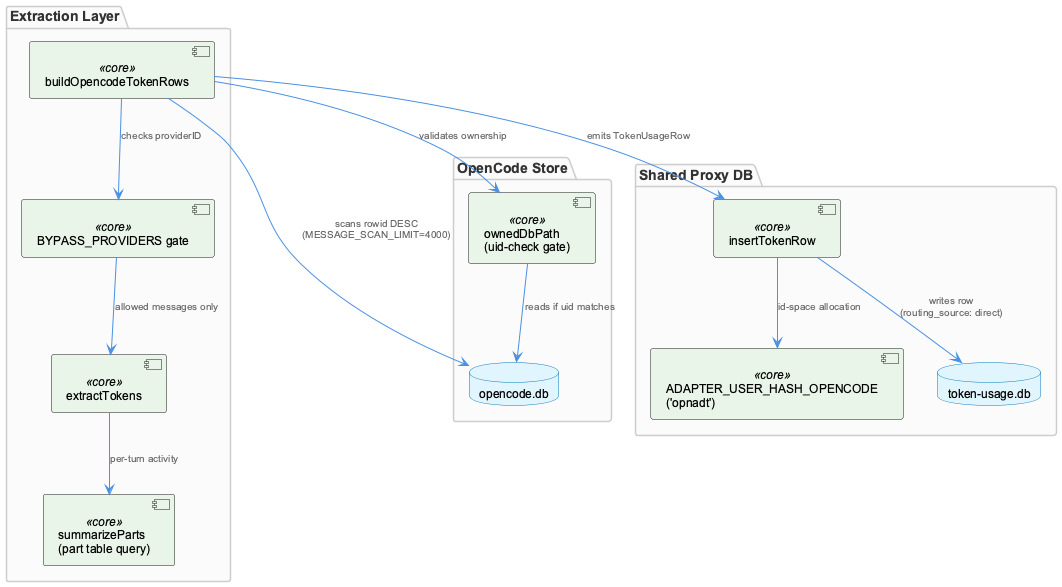

The diagram above was rendered by PlantUML. Its source (embedded in the PNG):
@startuml
!include /Users/Q284340/Agentic/coding/docs/puml/_standard-style.puml

package "OpenCode Store" {
  database "opencode.db" as ocdb
  component "ownedDbPath\n(uid-check gate)" as owned <<core>>
}

package "Extraction Layer" {
  component "buildOpencodeTokenRows" as build <<core>>
  component "BYPASS_PROVIDERS gate" as bypass <<core>>
  component "extractTokens" as extract <<core>>
  component "summarizeParts\n(part table query)" as summarize <<core>>
}

package "Shared Proxy DB" {
  component "insertTokenRow" as insert <<core>>
  component "ADAPTER_USER_HASH_OPENCODE\n('opnadt')" as hash <<core>>
  database "token-usage.db" as tdb
}

owned --> ocdb : "reads if uid matches"
build --> owned : "validates ownership"
build --> ocdb : "scans rowid DESC\n(MESSAGE_SCAN_LIMIT=4000)"
build --> bypass : "checks providerID"
bypass --> extract : "allowed messages only"
extract --> summarize : "per-turn activity"
build --> insert : "emits TokenUsageRow"
insert --> hash : "id-space allocation"
insert --> tdb : "writes row\n(routing_source: direct)"

@enduml